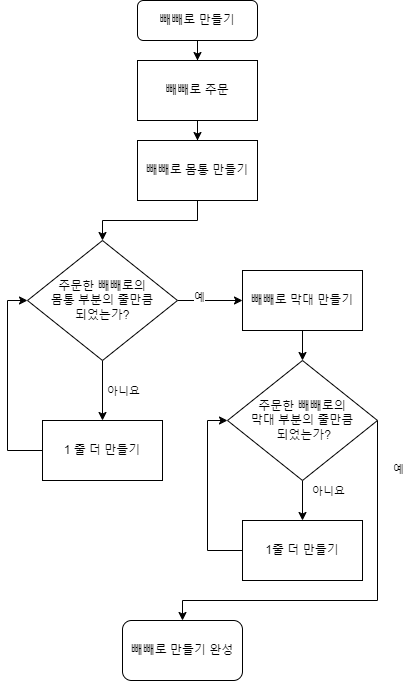

The diagram above was exported from draw.io. Its source (the exported page's mxGraphModel, read from the mxfile embedded in the PNG):
<mxGraphModel dx="1434" dy="782" grid="1" gridSize="10" guides="1" tooltips="1" connect="1" arrows="1" fold="1" page="1" pageScale="1" pageWidth="827" pageHeight="1169" background="#ffffff" math="0" shadow="0">
  <root>
    <mxCell id="WIyWlLk6GJQsqaUBKTNV-0" />
    <mxCell id="WIyWlLk6GJQsqaUBKTNV-1" parent="WIyWlLk6GJQsqaUBKTNV-0" />
    <mxCell id="poXMtVYuEKGGq6zIaEiJ-42" style="edgeStyle=orthogonalEdgeStyle;rounded=0;orthogonalLoop=1;jettySize=auto;html=1;exitX=0.5;exitY=1;exitDx=0;exitDy=0;" edge="1" parent="WIyWlLk6GJQsqaUBKTNV-1" source="WIyWlLk6GJQsqaUBKTNV-3" target="poXMtVYuEKGGq6zIaEiJ-6">
      <mxGeometry relative="1" as="geometry" />
    </mxCell>
    <mxCell id="WIyWlLk6GJQsqaUBKTNV-3" value="빼빼로 만들기" style="rounded=1;whiteSpace=wrap;html=1;fontSize=12;glass=0;strokeWidth=1;shadow=0;" parent="WIyWlLk6GJQsqaUBKTNV-1" vertex="1">
      <mxGeometry x="320" y="140" width="120" height="40" as="geometry" />
    </mxCell>
    <mxCell id="poXMtVYuEKGGq6zIaEiJ-15" value="" style="edgeStyle=orthogonalEdgeStyle;rounded=0;orthogonalLoop=1;jettySize=auto;html=1;" edge="1" parent="WIyWlLk6GJQsqaUBKTNV-1" source="poXMtVYuEKGGq6zIaEiJ-6" target="poXMtVYuEKGGq6zIaEiJ-14">
      <mxGeometry relative="1" as="geometry" />
    </mxCell>
    <mxCell id="poXMtVYuEKGGq6zIaEiJ-6" value="빼빼로 주문" style="rounded=0;whiteSpace=wrap;html=1;" vertex="1" parent="WIyWlLk6GJQsqaUBKTNV-1">
      <mxGeometry x="320" y="200" width="120" height="60" as="geometry" />
    </mxCell>
    <mxCell id="poXMtVYuEKGGq6zIaEiJ-17" value="" style="edgeStyle=orthogonalEdgeStyle;rounded=0;orthogonalLoop=1;jettySize=auto;html=1;entryX=0.5;entryY=0;entryDx=0;entryDy=0;" edge="1" parent="WIyWlLk6GJQsqaUBKTNV-1" source="poXMtVYuEKGGq6zIaEiJ-14" target="poXMtVYuEKGGq6zIaEiJ-16">
      <mxGeometry relative="1" as="geometry">
        <Array as="points">
          <mxPoint x="380" y="360" />
          <mxPoint x="285" y="360" />
        </Array>
      </mxGeometry>
    </mxCell>
    <mxCell id="poXMtVYuEKGGq6zIaEiJ-14" value="빼빼로 몸통 만들기" style="whiteSpace=wrap;html=1;rounded=0;" vertex="1" parent="WIyWlLk6GJQsqaUBKTNV-1">
      <mxGeometry x="320" y="280" width="120" height="60" as="geometry" />
    </mxCell>
    <mxCell id="poXMtVYuEKGGq6zIaEiJ-19" value="" style="edgeStyle=orthogonalEdgeStyle;rounded=0;orthogonalLoop=1;jettySize=auto;html=1;" edge="1" parent="WIyWlLk6GJQsqaUBKTNV-1" source="poXMtVYuEKGGq6zIaEiJ-16" target="poXMtVYuEKGGq6zIaEiJ-18">
      <mxGeometry relative="1" as="geometry" />
    </mxCell>
    <mxCell id="poXMtVYuEKGGq6zIaEiJ-21" value="아니요" style="edgeLabel;html=1;align=center;verticalAlign=middle;resizable=0;points=[];" vertex="1" connectable="0" parent="poXMtVYuEKGGq6zIaEiJ-19">
      <mxGeometry x="-0.4909" y="-3" relative="1" as="geometry">
        <mxPoint x="23" y="15" as="offset" />
      </mxGeometry>
    </mxCell>
    <mxCell id="poXMtVYuEKGGq6zIaEiJ-24" value="" style="edgeStyle=orthogonalEdgeStyle;rounded=0;orthogonalLoop=1;jettySize=auto;html=1;" edge="1" parent="WIyWlLk6GJQsqaUBKTNV-1" source="poXMtVYuEKGGq6zIaEiJ-16" target="poXMtVYuEKGGq6zIaEiJ-23">
      <mxGeometry relative="1" as="geometry" />
    </mxCell>
    <mxCell id="poXMtVYuEKGGq6zIaEiJ-25" value="예" style="edgeLabel;html=1;align=center;verticalAlign=middle;resizable=0;points=[];" vertex="1" connectable="0" parent="poXMtVYuEKGGq6zIaEiJ-24">
      <mxGeometry x="-0.3474" y="4" relative="1" as="geometry">
        <mxPoint as="offset" />
      </mxGeometry>
    </mxCell>
    <mxCell id="poXMtVYuEKGGq6zIaEiJ-16" value="주문한 빼빼로의 &lt;br&gt;몸통 부분의 줄만큼 &lt;br&gt;되었는가?" style="rhombus;whiteSpace=wrap;html=1;rounded=0;" vertex="1" parent="WIyWlLk6GJQsqaUBKTNV-1">
      <mxGeometry x="210" y="380" width="150" height="120" as="geometry" />
    </mxCell>
    <mxCell id="poXMtVYuEKGGq6zIaEiJ-22" style="edgeStyle=orthogonalEdgeStyle;rounded=0;orthogonalLoop=1;jettySize=auto;html=1;exitX=0;exitY=0.5;exitDx=0;exitDy=0;entryX=0;entryY=0.5;entryDx=0;entryDy=0;" edge="1" parent="WIyWlLk6GJQsqaUBKTNV-1" source="poXMtVYuEKGGq6zIaEiJ-18" target="poXMtVYuEKGGq6zIaEiJ-16">
      <mxGeometry relative="1" as="geometry">
        <mxPoint x="130" y="490" as="targetPoint" />
      </mxGeometry>
    </mxCell>
    <mxCell id="poXMtVYuEKGGq6zIaEiJ-18" value="1 줄 더 만들기" style="whiteSpace=wrap;html=1;rounded=0;" vertex="1" parent="WIyWlLk6GJQsqaUBKTNV-1">
      <mxGeometry x="225" y="560" width="120" height="60" as="geometry" />
    </mxCell>
    <mxCell id="poXMtVYuEKGGq6zIaEiJ-32" style="edgeStyle=orthogonalEdgeStyle;rounded=0;orthogonalLoop=1;jettySize=auto;html=1;exitX=0.5;exitY=1;exitDx=0;exitDy=0;entryX=0.5;entryY=0;entryDx=0;entryDy=0;" edge="1" parent="WIyWlLk6GJQsqaUBKTNV-1" source="poXMtVYuEKGGq6zIaEiJ-23" target="poXMtVYuEKGGq6zIaEiJ-31">
      <mxGeometry relative="1" as="geometry" />
    </mxCell>
    <mxCell id="poXMtVYuEKGGq6zIaEiJ-23" value="빼빼로 막대 만들기" style="whiteSpace=wrap;html=1;rounded=0;" vertex="1" parent="WIyWlLk6GJQsqaUBKTNV-1">
      <mxGeometry x="425" y="410" width="120" height="60" as="geometry" />
    </mxCell>
    <mxCell id="poXMtVYuEKGGq6zIaEiJ-30" value="빼빼로 만들기 완성" style="rounded=1;whiteSpace=wrap;html=1;" vertex="1" parent="WIyWlLk6GJQsqaUBKTNV-1">
      <mxGeometry x="305" y="760" width="120" height="60" as="geometry" />
    </mxCell>
    <mxCell id="poXMtVYuEKGGq6zIaEiJ-38" style="edgeStyle=orthogonalEdgeStyle;rounded=0;orthogonalLoop=1;jettySize=auto;html=1;exitX=0.5;exitY=1;exitDx=0;exitDy=0;entryX=0.5;entryY=0;entryDx=0;entryDy=0;" edge="1" parent="WIyWlLk6GJQsqaUBKTNV-1" source="poXMtVYuEKGGq6zIaEiJ-31" target="poXMtVYuEKGGq6zIaEiJ-34">
      <mxGeometry relative="1" as="geometry" />
    </mxCell>
    <mxCell id="poXMtVYuEKGGq6zIaEiJ-39" value="아니요" style="edgeLabel;html=1;align=center;verticalAlign=middle;resizable=0;points=[];" vertex="1" connectable="0" parent="poXMtVYuEKGGq6zIaEiJ-38">
      <mxGeometry x="0.1" relative="1" as="geometry">
        <mxPoint x="25" y="-12" as="offset" />
      </mxGeometry>
    </mxCell>
    <mxCell id="poXMtVYuEKGGq6zIaEiJ-48" style="edgeStyle=orthogonalEdgeStyle;rounded=0;orthogonalLoop=1;jettySize=auto;html=1;exitX=1;exitY=0.5;exitDx=0;exitDy=0;entryX=0.5;entryY=0;entryDx=0;entryDy=0;" edge="1" parent="WIyWlLk6GJQsqaUBKTNV-1" source="poXMtVYuEKGGq6zIaEiJ-31" target="poXMtVYuEKGGq6zIaEiJ-30">
      <mxGeometry relative="1" as="geometry">
        <mxPoint x="560" y="740" as="targetPoint" />
        <Array as="points">
          <mxPoint x="560" y="740" />
          <mxPoint x="365" y="740" />
        </Array>
      </mxGeometry>
    </mxCell>
    <mxCell id="poXMtVYuEKGGq6zIaEiJ-49" value="예" style="edgeLabel;html=1;align=center;verticalAlign=middle;resizable=0;points=[];" vertex="1" connectable="0" parent="poXMtVYuEKGGq6zIaEiJ-48">
      <mxGeometry x="-0.757" relative="1" as="geometry">
        <mxPoint x="20" as="offset" />
      </mxGeometry>
    </mxCell>
    <mxCell id="poXMtVYuEKGGq6zIaEiJ-31" value="주문한 빼빼로의 &lt;br&gt;막대 부분의 줄만큼&lt;br&gt;&amp;nbsp;되었는가?" style="rhombus;whiteSpace=wrap;html=1;rounded=0;" vertex="1" parent="WIyWlLk6GJQsqaUBKTNV-1">
      <mxGeometry x="410" y="500" width="150" height="120" as="geometry" />
    </mxCell>
    <mxCell id="poXMtVYuEKGGq6zIaEiJ-36" style="edgeStyle=orthogonalEdgeStyle;rounded=0;orthogonalLoop=1;jettySize=auto;html=1;exitX=0;exitY=0.5;exitDx=0;exitDy=0;entryX=0;entryY=0.5;entryDx=0;entryDy=0;" edge="1" parent="WIyWlLk6GJQsqaUBKTNV-1" source="poXMtVYuEKGGq6zIaEiJ-34" target="poXMtVYuEKGGq6zIaEiJ-31">
      <mxGeometry relative="1" as="geometry">
        <mxPoint x="380" y="620" as="targetPoint" />
      </mxGeometry>
    </mxCell>
    <mxCell id="poXMtVYuEKGGq6zIaEiJ-34" value="1줄 더 만들기" style="whiteSpace=wrap;html=1;rounded=0;" vertex="1" parent="WIyWlLk6GJQsqaUBKTNV-1">
      <mxGeometry x="425" y="660" width="120" height="60" as="geometry" />
    </mxCell>
  </root>
</mxGraphModel>